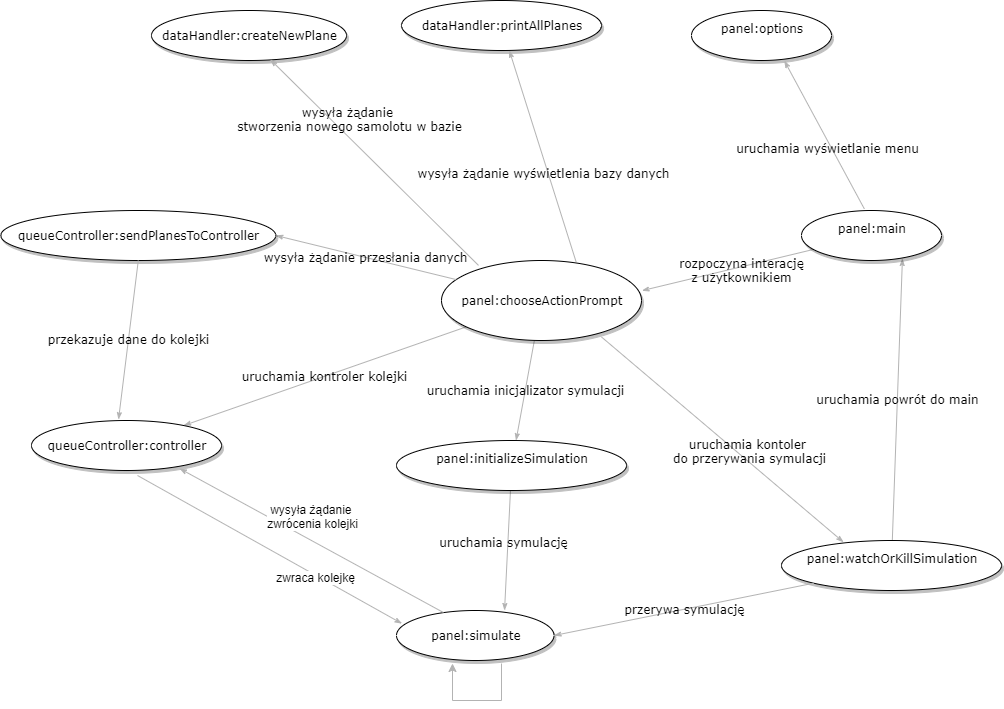

The diagram above was exported from draw.io. Its source (the exported page's mxGraphModel, read from the mxfile embedded in the PNG):
<mxGraphModel dx="2194" dy="1269" grid="1" gridSize="10" guides="1" tooltips="1" connect="1" arrows="1" fold="1" page="1" pageScale="1" pageWidth="1100" pageHeight="850" background="#ffffff" math="0" shadow="0">
  <root>
    <mxCell id="0" />
    <mxCell id="1" parent="0" />
    <mxCell id="1ea317790d2ca983-12" value="uruchamia inicjalizator symulacji&lt;br&gt;" style="edgeStyle=none;rounded=1;html=1;labelBackgroundColor=none;startArrow=none;startFill=0;startSize=5;endArrow=classicThin;endFill=1;endSize=5;jettySize=auto;orthogonalLoop=1;strokeColor=#B3B3B3;strokeWidth=1;fontFamily=Verdana;fontSize=12" parent="1" source="1ea317790d2ca983-1" target="1ea317790d2ca983-2" edge="1">
      <mxGeometry relative="1" as="geometry" />
    </mxCell>
    <mxCell id="1ea317790d2ca983-13" value="uruchamia kontroler kolejki&lt;br&gt;" style="edgeStyle=none;rounded=1;html=1;labelBackgroundColor=none;startArrow=none;startFill=0;startSize=5;endArrow=classicThin;endFill=1;endSize=5;jettySize=auto;orthogonalLoop=1;strokeColor=#B3B3B3;strokeWidth=1;fontFamily=Verdana;fontSize=12" parent="1" source="1ea317790d2ca983-1" target="1ea317790d2ca983-9" edge="1">
      <mxGeometry relative="1" as="geometry" />
    </mxCell>
    <mxCell id="1ea317790d2ca983-14" value="uruchamia kontoler &lt;br&gt;do przerywania symulacji&lt;br&gt;" style="edgeStyle=none;rounded=1;html=1;labelBackgroundColor=none;startArrow=none;startFill=0;startSize=5;endArrow=classicThin;endFill=1;endSize=5;jettySize=auto;orthogonalLoop=1;strokeColor=#B3B3B3;strokeWidth=1;fontFamily=Verdana;fontSize=12;entryX=0.282;entryY=0.034;entryDx=0;entryDy=0;entryPerimeter=0;exitX=0.8;exitY=0.956;exitDx=0;exitDy=0;exitPerimeter=0;" parent="1" source="1ea317790d2ca983-1" target="1ea317790d2ca983-3" edge="1">
      <mxGeometry x="0.1814" y="8" relative="1" as="geometry">
        <Array as="points" />
        <mxPoint as="offset" />
      </mxGeometry>
    </mxCell>
    <mxCell id="1ea317790d2ca983-1" value="panel:chooseActionPrompt" style="ellipse;whiteSpace=wrap;html=1;rounded=0;shadow=1;comic=0;labelBackgroundColor=none;strokeWidth=1;fontFamily=Verdana;fontSize=12;align=center;" parent="1" vertex="1">
      <mxGeometry x="440" y="60" width="200" height="80" as="geometry" />
    </mxCell>
    <mxCell id="1ea317790d2ca983-21" value="uruchamia symulację&lt;br&gt;" style="edgeStyle=none;rounded=1;html=1;labelBackgroundColor=none;startArrow=none;startFill=0;startSize=5;endArrow=classicThin;endFill=1;endSize=5;jettySize=auto;orthogonalLoop=1;strokeColor=#B3B3B3;strokeWidth=1;fontFamily=Verdana;fontSize=12;entryX=0.686;entryY=0;entryDx=0;entryDy=0;entryPerimeter=0;" parent="1" source="1ea317790d2ca983-2" target="1ea317790d2ca983-7" edge="1">
      <mxGeometry x="-0.1357" y="-4" relative="1" as="geometry">
        <mxPoint as="offset" />
      </mxGeometry>
    </mxCell>
    <mxCell id="1ea317790d2ca983-2" value="&lt;span&gt;panel:initializeSimulation&lt;br&gt;&lt;br&gt;&lt;/span&gt;" style="ellipse;whiteSpace=wrap;html=1;rounded=0;shadow=1;comic=0;labelBackgroundColor=none;strokeWidth=1;fontFamily=Verdana;fontSize=12;align=center;" parent="1" vertex="1">
      <mxGeometry x="395" y="240" width="230" height="50" as="geometry" />
    </mxCell>
    <mxCell id="1ea317790d2ca983-15" value="uruchamia powrót do main" style="edgeStyle=none;rounded=1;html=1;labelBackgroundColor=none;startArrow=none;startFill=0;startSize=5;endArrow=classicThin;endFill=1;endSize=5;jettySize=auto;orthogonalLoop=1;strokeColor=#B3B3B3;strokeWidth=1;fontFamily=Verdana;fontSize=12;entryX=0.721;entryY=0.96;entryDx=0;entryDy=0;entryPerimeter=0;" parent="1" source="1ea317790d2ca983-3" target="1ea317790d2ca983-5" edge="1">
      <mxGeometry relative="1" as="geometry">
        <mxPoint x="973.486508276957" y="219.55972776203453" as="targetPoint" />
      </mxGeometry>
    </mxCell>
    <mxCell id="1ea317790d2ca983-3" value="&lt;span&gt;panel:watchOrKillSimulation&lt;br&gt;&lt;br&gt;&lt;/span&gt;" style="ellipse;whiteSpace=wrap;html=1;rounded=0;shadow=1;comic=0;labelBackgroundColor=none;strokeWidth=1;fontFamily=Verdana;fontSize=12;align=center;" parent="1" vertex="1">
      <mxGeometry x="780" y="340" width="220" height="50" as="geometry" />
    </mxCell>
    <mxCell id="1ea317790d2ca983-17" value="rozpoczyna interację&lt;br&gt;z użytkownikiem&lt;br&gt;" style="edgeStyle=none;rounded=1;html=1;labelBackgroundColor=none;startArrow=none;startFill=0;startSize=5;endArrow=classicThin;endFill=1;endSize=5;jettySize=auto;orthogonalLoop=1;strokeColor=#B3B3B3;strokeWidth=1;fontFamily=Verdana;fontSize=12;entryX=1.002;entryY=0.377;entryDx=0;entryDy=0;entryPerimeter=0;" parent="1" source="1ea317790d2ca983-5" target="1ea317790d2ca983-1" edge="1">
      <mxGeometry x="-0.1532" y="4" relative="1" as="geometry">
        <mxPoint x="611" y="90" as="targetPoint" />
        <mxPoint as="offset" />
      </mxGeometry>
    </mxCell>
    <mxCell id="1ea317790d2ca983-5" value="&lt;span&gt;panel:main&lt;br&gt;&lt;br&gt;&lt;/span&gt;" style="ellipse;whiteSpace=wrap;html=1;rounded=0;shadow=1;comic=0;labelBackgroundColor=none;strokeWidth=1;fontFamily=Verdana;fontSize=12;align=center;" parent="1" vertex="1">
      <mxGeometry x="800" y="10" width="140" height="50" as="geometry" />
    </mxCell>
    <mxCell id="1ea317790d2ca983-7" value="panel:simulate&lt;br&gt;" style="ellipse;whiteSpace=wrap;html=1;rounded=0;shadow=1;comic=0;labelBackgroundColor=none;strokeWidth=1;fontFamily=Verdana;fontSize=12;align=center;" parent="1" vertex="1">
      <mxGeometry x="395" y="410" width="157.5" height="50" as="geometry" />
    </mxCell>
    <mxCell id="1ea317790d2ca983-9" value="queueController:controller" style="ellipse;whiteSpace=wrap;html=1;rounded=0;shadow=1;comic=0;labelBackgroundColor=none;strokeWidth=1;fontFamily=Verdana;fontSize=12;align=center;" parent="1" vertex="1">
      <mxGeometry x="30" y="220" width="190" height="50" as="geometry" />
    </mxCell>
    <mxCell id="g9uL_kgK5z0_s1AC9cTN-2" value="wysyła żądanie przesłania danych&lt;br&gt;" style="edgeStyle=none;rounded=1;html=1;labelBackgroundColor=none;startArrow=none;startFill=0;startSize=5;endArrow=classicThin;endFill=1;endSize=5;jettySize=auto;orthogonalLoop=1;strokeColor=#B3B3B3;strokeWidth=1;fontFamily=Verdana;fontSize=12;entryX=1;entryY=0.5;entryDx=0;entryDy=0;" parent="1" source="1ea317790d2ca983-1" target="g9uL_kgK5z0_s1AC9cTN-3" edge="1">
      <mxGeometry relative="1" as="geometry">
        <mxPoint x="813.7342067266281" y="-50.000818902459656" as="sourcePoint" />
        <mxPoint x="580" y="-10" as="targetPoint" />
      </mxGeometry>
    </mxCell>
    <mxCell id="g9uL_kgK5z0_s1AC9cTN-3" value="&lt;span&gt;queueController:sendPlanesToController&lt;/span&gt;" style="ellipse;whiteSpace=wrap;html=1;rounded=0;shadow=1;comic=0;labelBackgroundColor=none;strokeWidth=1;fontFamily=Verdana;fontSize=12;align=center;" parent="1" vertex="1">
      <mxGeometry x="-0.7100000000000009" y="10" width="275" height="50" as="geometry" />
    </mxCell>
    <mxCell id="g9uL_kgK5z0_s1AC9cTN-5" value="przekazuje dane do kolejki&lt;br&gt;" style="edgeStyle=none;rounded=1;html=1;labelBackgroundColor=none;startArrow=none;startFill=0;startSize=5;endArrow=classicThin;endFill=1;endSize=5;jettySize=auto;orthogonalLoop=1;strokeColor=#B3B3B3;strokeWidth=1;fontFamily=Verdana;fontSize=12;exitX=0.5;exitY=1;exitDx=0;exitDy=0;entryX=0.458;entryY=-0.02;entryDx=0;entryDy=0;entryPerimeter=0;" parent="1" source="g9uL_kgK5z0_s1AC9cTN-3" target="1ea317790d2ca983-9" edge="1">
      <mxGeometry relative="1" as="geometry">
        <mxPoint x="336" y="142.01999999999998" as="sourcePoint" />
        <mxPoint x="120" y="57.980000000000004" as="targetPoint" />
      </mxGeometry>
    </mxCell>
    <mxCell id="g9uL_kgK5z0_s1AC9cTN-6" value="" style="edgeStyle=none;rounded=1;html=1;labelBackgroundColor=none;startArrow=none;startFill=0;startSize=5;endArrow=classicThin;endFill=1;endSize=5;jettySize=auto;orthogonalLoop=1;strokeColor=#B3B3B3;strokeWidth=1;fontFamily=Verdana;fontSize=12;exitX=0.558;exitY=1.1;exitDx=0;exitDy=0;exitPerimeter=0;entryX=0.035;entryY=0.262;entryDx=0;entryDy=0;entryPerimeter=0;" parent="1" source="1ea317790d2ca983-9" target="1ea317790d2ca983-7" edge="1">
      <mxGeometry relative="1" as="geometry">
        <mxPoint x="248.4902649652572" y="269.9984720634145" as="sourcePoint" />
        <mxPoint x="390" y="423" as="targetPoint" />
      </mxGeometry>
    </mxCell>
    <mxCell id="g9uL_kgK5z0_s1AC9cTN-11" value="zwraca kolejkę&lt;br&gt;" style="text;html=1;align=center;verticalAlign=middle;resizable=0;points=[];labelBackgroundColor=#ffffff;" parent="g9uL_kgK5z0_s1AC9cTN-6" vertex="1" connectable="0">
      <mxGeometry x="0.346" y="-2" relative="1" as="geometry">
        <mxPoint as="offset" />
      </mxGeometry>
    </mxCell>
    <mxCell id="g9uL_kgK5z0_s1AC9cTN-7" value="" style="edgeStyle=none;rounded=1;html=1;labelBackgroundColor=none;startArrow=none;startFill=0;startSize=5;endArrow=classicThin;endFill=1;endSize=5;jettySize=auto;orthogonalLoop=1;strokeColor=#B3B3B3;strokeWidth=1;fontFamily=Verdana;fontSize=12;exitX=0.298;exitY=0.04;exitDx=0;exitDy=0;entryX=0.779;entryY=0.96;entryDx=0;entryDy=0;entryPerimeter=0;exitPerimeter=0;" parent="1" source="1ea317790d2ca983-7" target="1ea317790d2ca983-9" edge="1">
      <mxGeometry relative="1" as="geometry">
        <mxPoint x="258.4902649652572" y="279.9984720634145" as="sourcePoint" />
        <mxPoint x="129.99783044439164" y="395.8899272819058" as="targetPoint" />
      </mxGeometry>
    </mxCell>
    <mxCell id="g9uL_kgK5z0_s1AC9cTN-13" value="wysyła żądanie &lt;br&gt;zwrócenia kolejki" style="text;html=1;align=center;verticalAlign=middle;resizable=0;points=[];labelBackgroundColor=#ffffff;" parent="g9uL_kgK5z0_s1AC9cTN-7" vertex="1" connectable="0">
      <mxGeometry x="0.1661" y="1" relative="1" as="geometry">
        <mxPoint x="22.42" y="-13.92" as="offset" />
      </mxGeometry>
    </mxCell>
    <mxCell id="g9uL_kgK5z0_s1AC9cTN-10" value="przerywa symulację&lt;br&gt;" style="edgeStyle=none;rounded=1;html=1;labelBackgroundColor=none;startArrow=none;startFill=0;startSize=5;endArrow=classicThin;endFill=1;endSize=5;jettySize=auto;orthogonalLoop=1;strokeColor=#B3B3B3;strokeWidth=1;fontFamily=Verdana;fontSize=12;exitX=0;exitY=1;exitDx=0;exitDy=0;entryX=1;entryY=0.5;entryDx=0;entryDy=0;" parent="1" source="1ea317790d2ca983-3" target="1ea317790d2ca983-7" edge="1">
      <mxGeometry relative="1" as="geometry">
        <mxPoint x="489.07114416081413" y="469.94286325381654" as="sourcePoint" />
        <mxPoint x="499.80070582999633" y="520.2414563333168" as="targetPoint" />
        <Array as="points" />
      </mxGeometry>
    </mxCell>
    <mxCell id="g9uL_kgK5z0_s1AC9cTN-16" value="&lt;span&gt;panel:options&lt;br&gt;&lt;br&gt;&lt;/span&gt;" style="ellipse;whiteSpace=wrap;html=1;rounded=0;shadow=1;comic=0;labelBackgroundColor=none;strokeWidth=1;fontFamily=Verdana;fontSize=12;align=center;" parent="1" vertex="1">
      <mxGeometry x="690" y="-190" width="140" height="50" as="geometry" />
    </mxCell>
    <mxCell id="g9uL_kgK5z0_s1AC9cTN-18" value="uruchamia wyświetlanie menu&lt;br&gt;" style="edgeStyle=none;rounded=1;html=1;labelBackgroundColor=none;startArrow=none;startFill=0;startSize=5;endArrow=classicThin;endFill=1;endSize=5;jettySize=auto;orthogonalLoop=1;strokeColor=#B3B3B3;strokeWidth=1;fontFamily=Verdana;fontSize=12;entryX=0.663;entryY=1.004;entryDx=0;entryDy=0;entryPerimeter=0;exitX=0.449;exitY=-0.032;exitDx=0;exitDy=0;exitPerimeter=0;" parent="1" source="1ea317790d2ca983-5" target="g9uL_kgK5z0_s1AC9cTN-16" edge="1">
      <mxGeometry x="-0.1532" y="4" relative="1" as="geometry">
        <mxPoint x="811.1911159273064" y="-42.17149401362094" as="sourcePoint" />
        <mxPoint x="640.0000000000001" y="-0.7900000000001484" as="targetPoint" />
        <mxPoint as="offset" />
      </mxGeometry>
    </mxCell>
    <mxCell id="g9uL_kgK5z0_s1AC9cTN-19" value="&lt;span&gt;dataHandler:printAllPlanes&lt;br&gt;&lt;/span&gt;" style="ellipse;whiteSpace=wrap;html=1;rounded=0;shadow=1;comic=0;labelBackgroundColor=none;strokeWidth=1;fontFamily=Verdana;fontSize=12;align=center;" parent="1" vertex="1">
      <mxGeometry x="400" y="-200" width="200" height="50" as="geometry" />
    </mxCell>
    <mxCell id="g9uL_kgK5z0_s1AC9cTN-20" value="&lt;span&gt;dataHandler:createNewPlane&lt;br&gt;&lt;/span&gt;" style="ellipse;whiteSpace=wrap;html=1;rounded=0;shadow=1;comic=0;labelBackgroundColor=none;strokeWidth=1;fontFamily=Verdana;fontSize=12;align=center;" parent="1" vertex="1">
      <mxGeometry x="150" y="-190" width="195" height="50" as="geometry" />
    </mxCell>
    <mxCell id="g9uL_kgK5z0_s1AC9cTN-22" value="wysyła żądanie wyświetlenia bazy danych&lt;br&gt;" style="edgeStyle=none;rounded=1;html=1;labelBackgroundColor=none;startArrow=none;startFill=0;startSize=5;endArrow=classicThin;endFill=1;endSize=5;jettySize=auto;orthogonalLoop=1;strokeColor=#B3B3B3;strokeWidth=1;fontFamily=Verdana;fontSize=12;exitX=0.673;exitY=0.017;exitDx=0;exitDy=0;exitPerimeter=0;" parent="1" source="1ea317790d2ca983-1" target="g9uL_kgK5z0_s1AC9cTN-19" edge="1">
      <mxGeometry x="-0.1532" y="4" relative="1" as="geometry">
        <mxPoint x="690.0011159273064" y="-70.00149401362094" as="sourcePoint" />
        <mxPoint x="518.8100000000001" y="-28.620000000000147" as="targetPoint" />
        <mxPoint as="offset" />
      </mxGeometry>
    </mxCell>
    <mxCell id="g9uL_kgK5z0_s1AC9cTN-23" value="wysyła żądanie &lt;br&gt;stworzenia nowego samolotu w bazie" style="edgeStyle=none;rounded=1;html=1;labelBackgroundColor=none;startArrow=none;startFill=0;startSize=5;endArrow=classicThin;endFill=1;endSize=5;jettySize=auto;orthogonalLoop=1;strokeColor=#B3B3B3;strokeWidth=1;fontFamily=Verdana;fontSize=12;entryX=0.609;entryY=0.98;entryDx=0;entryDy=0;entryPerimeter=0;exitX=0.185;exitY=0.061;exitDx=0;exitDy=0;exitPerimeter=0;" parent="1" source="1ea317790d2ca983-1" target="g9uL_kgK5z0_s1AC9cTN-20" edge="1">
      <mxGeometry x="0.3233" y="-13" relative="1" as="geometry">
        <mxPoint x="521.1911159273063" y="-90.00149401362091" as="sourcePoint" />
        <mxPoint x="350" y="-48.62000000000012" as="targetPoint" />
        <mxPoint as="offset" />
      </mxGeometry>
    </mxCell>
    <mxCell id="1wyRvnSkMbaehQhlxOPf-2" style="edgeStyle=orthogonalEdgeStyle;rounded=0;orthogonalLoop=1;jettySize=auto;html=1;entryX=0.356;entryY=1.06;entryDx=0;entryDy=0;entryPerimeter=0;exitX=0.667;exitY=1.06;exitDx=0;exitDy=0;exitPerimeter=0;fillColor=#666666;strokeColor=#B3B3B3;" edge="1" parent="1" source="1ea317790d2ca983-7" target="1ea317790d2ca983-7">
      <mxGeometry relative="1" as="geometry">
        <Array as="points">
          <mxPoint x="500" y="500" />
          <mxPoint x="451" y="500" />
        </Array>
      </mxGeometry>
    </mxCell>
  </root>
</mxGraphModel>